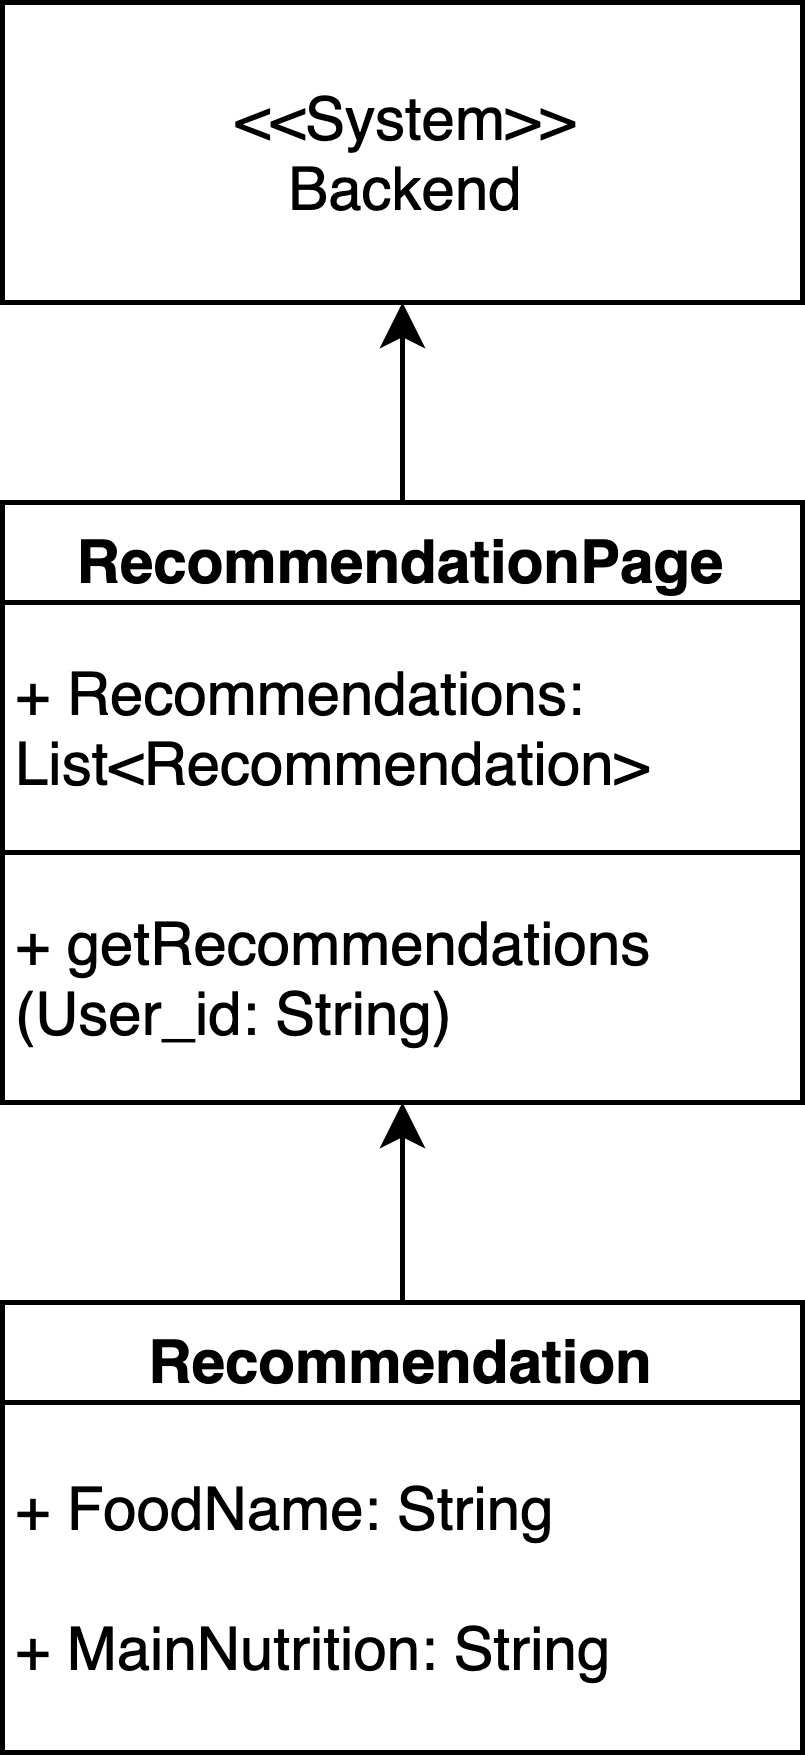

The diagram above was exported from draw.io. Its source (the exported page's mxGraphModel, read from the mxfile embedded in the PNG):
<mxGraphModel dx="772" dy="451" grid="1" gridSize="10" guides="1" tooltips="1" connect="1" arrows="1" fold="1" page="1" pageScale="1" pageWidth="827" pageHeight="1169" math="0" shadow="0">
  <root>
    <mxCell id="0" />
    <mxCell id="1" parent="0" />
    <mxCell id="7U-n8dArflMAfhW8Cqci-1" value="&amp;lt;&amp;lt;System&amp;gt;&amp;gt;&lt;br&gt;Backend" style="rounded=0;whiteSpace=wrap;html=1;" vertex="1" parent="1">
      <mxGeometry x="280" y="80" width="160" height="60" as="geometry" />
    </mxCell>
    <mxCell id="7U-n8dArflMAfhW8Cqci-2" value="" style="edgeStyle=orthogonalEdgeStyle;rounded=0;orthogonalLoop=1;jettySize=auto;html=1;" edge="1" parent="1" source="7U-n8dArflMAfhW8Cqci-3" target="7U-n8dArflMAfhW8Cqci-1">
      <mxGeometry relative="1" as="geometry" />
    </mxCell>
    <mxCell id="7U-n8dArflMAfhW8Cqci-3" value="RecommendationPage" style="swimlane;fillColor=#FFFFFF;" vertex="1" parent="1">
      <mxGeometry x="280" y="180" width="160" height="120" as="geometry" />
    </mxCell>
    <mxCell id="7U-n8dArflMAfhW8Cqci-4" value="+ Recommendations: List&amp;lt;Recommendation&amp;gt;" style="rounded=0;whiteSpace=wrap;html=1;fillColor=#FFFFFF;align=left;" vertex="1" parent="7U-n8dArflMAfhW8Cqci-3">
      <mxGeometry y="20" width="160" height="50" as="geometry" />
    </mxCell>
    <mxCell id="7U-n8dArflMAfhW8Cqci-5" value="+ getRecommendations (User_id: String)" style="rounded=0;whiteSpace=wrap;html=1;fillColor=#FFFFFF;align=left;" vertex="1" parent="7U-n8dArflMAfhW8Cqci-3">
      <mxGeometry y="70" width="160" height="50" as="geometry" />
    </mxCell>
    <mxCell id="7U-n8dArflMAfhW8Cqci-6" value="" style="edgeStyle=orthogonalEdgeStyle;rounded=0;orthogonalLoop=1;jettySize=auto;html=1;" edge="1" parent="1" source="7U-n8dArflMAfhW8Cqci-7" target="7U-n8dArflMAfhW8Cqci-5">
      <mxGeometry relative="1" as="geometry" />
    </mxCell>
    <mxCell id="7U-n8dArflMAfhW8Cqci-7" value="Recommendation" style="swimlane;fillColor=#FFFFFF;" vertex="1" parent="1">
      <mxGeometry x="280" y="340" width="160" height="90" as="geometry" />
    </mxCell>
    <mxCell id="7U-n8dArflMAfhW8Cqci-8" value="+ FoodName: String&lt;br&gt;&lt;br&gt;+ MainNutrition: String" style="rounded=0;whiteSpace=wrap;html=1;fillColor=#FFFFFF;align=left;" vertex="1" parent="7U-n8dArflMAfhW8Cqci-7">
      <mxGeometry y="20" width="160" height="70" as="geometry" />
    </mxCell>
  </root>
</mxGraphModel>